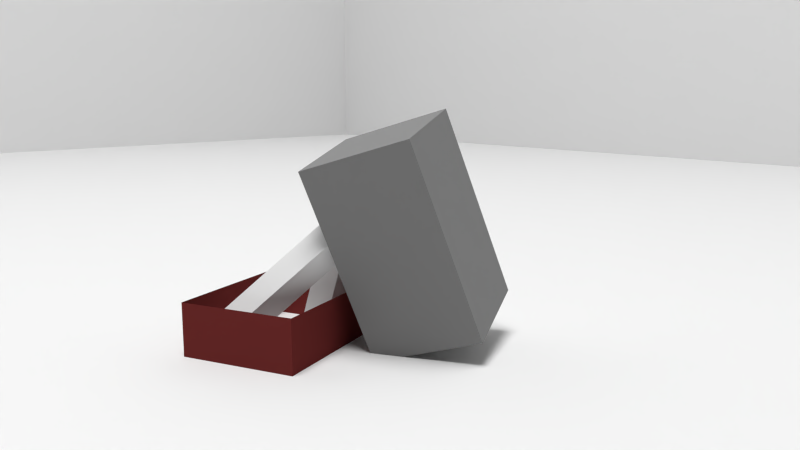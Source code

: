 # Source: Shot_4_-_Kamera.blend  (saved by Blender 2.72.0; exported with 4.5.12 LTS)
import bpy
from mathutils import Matrix  # noqa: F401  (used for matrix-valued properties, if any)

bpy.ops.wm.read_factory_settings(use_empty=True)
scene = bpy.context.scene
scene.name = 'Scene'

# ---- collections
col_collection_1 = bpy.data.collections.new('Collection 1'); scene.collection.children.link(col_collection_1)

# ---- materials (node trees are filled in below, after node groups)
mat_kiste = bpy.data.materials.new('Kiste')
mat_kiste.alpha_threshold = 0.0
mat_kiste.roughness = 0.5
mat_figure_black = bpy.data.materials.new('Figure Black')
mat_figure_black.alpha_threshold = 0.0
mat_figure_black.roughness = 0.5
mat_light_01_white = bpy.data.materials.new('Light 01 White')
mat_light_01_white.alpha_threshold = 0.0
mat_light_01_white.roughness = 0.5

# ---- material node trees
mat_kiste.use_nodes = True; mat_kiste.node_tree.nodes.clear()
_N = mat_kiste.node_tree.nodes; _L = mat_kiste.node_tree.links
n0 = _N.new('ShaderNodeOutputMaterial'); n0.name = 'Material Output'; n0.location = (300, 300)
n1 = _N.new('ShaderNodeBsdfDiffuse'); n1.name = 'Diffuse BSDF'; n1.location = (10, 300)
n1.inputs[0].default_value = (0.1679, 0.02842, 0.02682, 1.0)
_L.new(n1.outputs[0], n0.inputs[0])
n0.is_active_output = True
mat_figure_black.use_nodes = True; mat_figure_black.node_tree.nodes.clear()
_N = mat_figure_black.node_tree.nodes; _L = mat_figure_black.node_tree.links
n0 = _N.new('ShaderNodeOutputMaterial'); n0.name = 'Material Output'; n0.location = (300, 300)
n1 = _N.new('ShaderNodeBsdfDiffuse'); n1.name = 'Diffuse BSDF'; n1.location = (10, 300)
n1.inputs[0].default_value = (0.25, 0.25, 0.25, 1.0)
_L.new(n1.outputs[0], n0.inputs[0])
n0.is_active_output = True
mat_light_01_white.use_nodes = True; mat_light_01_white.node_tree.nodes.clear()
_N = mat_light_01_white.node_tree.nodes; _L = mat_light_01_white.node_tree.links
n0 = _N.new('ShaderNodeOutputMaterial'); n0.name = 'Material Output'; n0.location = (300, 300)
n1 = _N.new('ShaderNodeEmission'); n1.name = 'Emission'; n1.location = (110, 300)
n1.inputs[0].default_value = (0.8, 0.8, 0.8, 1.0)
n1.inputs[1].default_value = 25.0
_L.new(n1.outputs[0], n0.inputs[0])
n0.is_active_output = True

# ---- world
world_world = bpy.data.worlds.new('World'); scene.world = world_world
world_world.color = (0.05088, 0.05088, 0.05088)
world_world.use_sun_shadow = False
world_world.sun_shadow_jitter_overblur = 0.0
world_world.cycles.sampling_method = 'MANUAL'
world_world.cycles.sample_map_resolution = 256

# ---- cameras
cam_camera = bpy.data.cameras.new('Camera')
cam_camera.clip_end = 100.0
cam_camera.lens = 40.0
cam_camera.sensor_width = 40.0
cam_camera.sensor_height = 18.0
cam_camera.ortho_scale = 7.314
cam_camera.dof.focus_distance = 0.0

# ---- meshes
me_cube_004 = bpy.data.meshes.new('Cube.004')
me_cube_004.from_pydata([(-1.0, -1.0, -1.0), (-1.0, 1.0, -1.0), (1.0, 1.0, -1.0), (1.0, -1.0, -1.0), (-1.0, -1.0, 1.0), (-1.0, 1.0, 1.0), (1.0, 1.0, 1.0), (1.0, -1.0, 1.0)], [], [(4, 5, 1, 0), (5, 6, 2, 1), (6, 7, 3, 2), (7, 4, 0, 3), (0, 1, 2, 3), (7, 6, 5, 4)])
me_cube_004.use_remesh_preserve_volume = False
me_cube_004.use_remesh_preserve_attributes = False
me_cube_004.use_mirror_vertex_groups = False
me_cube_004.update()
me_cube_002 = bpy.data.meshes.new('Cube.002')
me_cube_002.from_pydata([(-1.0, -1.0, -1.0), (-1.0, 1.0, -1.0), (1.0, 1.0, -1.0), (1.0, -1.0, -1.0), (-1.0, -1.0, 1.0), (-1.0, 1.0, 1.0), (1.0, 1.0, 1.0), (1.0, -1.0, 1.0)], [], [(4, 5, 1, 0), (5, 6, 2, 1), (6, 7, 3, 2), (7, 4, 0, 3), (0, 1, 2, 3), (7, 6, 5, 4)])
me_cube_002.use_remesh_preserve_volume = False
me_cube_002.use_remesh_preserve_attributes = False
me_cube_002.use_mirror_vertex_groups = False
me_cube_002.update()
me_cube_001 = bpy.data.meshes.new('Cube.001')
me_cube_001.from_pydata([(-1.378, -1.0, 0.03396), (-1.378, 1.0, 0.03396), (1.378, 1.0, 0.03396), (1.378, -1.0, 0.03396), (-1.378, -1.0, 1.0), (-1.378, 1.0, 1.0), (1.378, 1.0, 1.0), (1.378, -1.0, 1.0)], [], [(4, 5, 1, 0), (5, 6, 2, 1), (6, 7, 3, 2), (7, 4, 0, 3), (7, 6, 5, 4)])
me_cube_001.materials.append(mat_kiste)
me_cube_001.use_remesh_preserve_volume = False
me_cube_001.use_remesh_preserve_attributes = False
me_cube_001.use_mirror_vertex_groups = False
me_cube_001.update()
me_cube = bpy.data.meshes.new('Cube')
me_cube.from_pydata([(-1.0, -1.0, -1.0), (-1.0, 1.0, -1.0), (1.0, 1.0, -1.0), (1.0, -1.0, -1.0), (-1.0, -1.0, 0.0), (-1.0, 1.0, 0.0), (-1.0, 0.0, -1.0), (1.0, 1.0, 0.0), (0.0, 1.0, -1.0), (1.0, -1.0, 0.0), (1.0, 0.0, -1.0), (0.0, -1.0, -1.0), (-1.0, 0.0, 0.0), (0.0, 1.0, 0.0), (1.0, 0.0, 0.0), (0.0, -1.0, 0.0), (0.0, 0.0, -1.0), (-1.0, 1.0, -0.5), (-1.0, -0.5, -1.0), (1.0, 1.0, -0.5), (-0.5, 1.0, -1.0), (1.0, -1.0, -0.5), (1.0, 0.5, -1.0), (0.5, -1.0, -1.0), (-1.0, -1.0, -0.5), (-1.0, 0.5, -1.0), (0.5, 1.0, -1.0), (1.0, -0.5, -1.0), (-0.5, -1.0, -1.0), (-1.0, 0.0, -0.5), (-1.0, -0.5, 0.0), (-1.0, 0.5, 0.0), (0.0, 1.0, -0.5), (-0.5, 1.0, 0.0), (0.5, 1.0, 0.0), (1.0, 0.0, -0.5), (1.0, 0.5, 0.0), (1.0, -0.5, 0.0), (0.0, -1.0, -0.5), (0.5, -1.0, 0.0), (-0.5, -1.0, 0.0), (0.5, 0.0, -1.0), (-0.5, 0.0, -1.0), (0.0, -0.5, -1.0), (0.0, 0.5, -1.0), (-1.0, 0.5, -0.5), (0.5, 1.0, -0.5), (1.0, -0.5, -0.5), (-0.5, -1.0, -0.5), (0.5, 0.5, -1.0), (-1.0, -0.5, -0.5), (-0.5, 1.0, -0.5), (1.0, 0.5, -0.5), (0.5, -1.0, -0.5), (0.5, -0.5, -1.0), (-0.5, -0.5, -1.0), (-0.5, 0.5, -1.0), (-1.0, 1.0, -0.75), (-1.0, -0.75, -1.0), (1.0, 1.0, -0.75), (-0.75, 1.0, -1.0), (1.0, -1.0, -0.75), (1.0, 0.75, -1.0), (0.75, -1.0, -1.0), (-1.0, -1.0, -0.25), (-1.0, 0.25, -1.0), (0.25, 1.0, -1.0), (1.0, -0.25, -1.0), (-0.25, -1.0, -1.0), (-1.0, 0.0, -0.75), (-1.0, -0.75, 0.0), (-1.0, 0.25, 0.0), (0.0, 1.0, -0.75), (-0.75, 1.0, 0.0), (0.25, 1.0, 0.0), (1.0, 0.0, -0.75), (1.0, 0.75, 0.0), (1.0, -0.25, 0.0), (0.0, -1.0, -0.75), (0.75, -1.0, 0.0), (-0.25, -1.0, 0.0), (0.75, 0.0, -1.0), (-0.25, 0.0, -1.0), (0.0, -0.75, -1.0), (0.0, 0.25, -1.0), (-1.0, 1.0, -0.25), (-1.0, -0.25, -1.0), (1.0, 1.0, -0.25), (-0.25, 1.0, -1.0), (1.0, -1.0, -0.25), (1.0, 0.25, -1.0), (0.25, -1.0, -1.0), (-1.0, -1.0, -0.75), (-1.0, 0.75, -1.0), (0.75, 1.0, -1.0), (1.0, -0.75, -1.0), (-0.75, -1.0, -1.0), (-1.0, 0.0, -0.25), (-1.0, -0.25, 0.0), (-1.0, 0.75, 0.0), (0.0, 1.0, -0.25), (-0.25, 1.0, 0.0), (0.75, 1.0, 0.0), (1.0, 0.0, -0.25), (1.0, 0.25, 0.0), (1.0, -0.75, 0.0), (0.0, -1.0, -0.25), (0.25, -1.0, 0.0), (-0.75, -1.0, 0.0), (0.25, 0.0, -1.0), (-0.75, 0.0, -1.0), (0.0, -0.25, -1.0), (0.0, 0.75, -1.0), (-1.0, 0.5, -0.75), (-1.0, 0.5, -0.25), (-1.0, 0.25, -0.5), (-1.0, 0.75, -0.5), (0.5, 1.0, -0.75), (0.5, 1.0, -0.25), (0.25, 1.0, -0.5), (0.75, 1.0, -0.5), (1.0, -0.5, -0.75), (1.0, -0.5, -0.25), (1.0, -0.25, -0.5), (1.0, -0.75, -0.5), (-0.5, -1.0, -0.75), (-0.5, -1.0, -0.25), (-0.25, -1.0, -0.5), (-0.75, -1.0, -0.5), (0.75, 0.5, -1.0), (0.25, 0.5, -1.0), (0.5, 0.25, -1.0), (0.5, 0.75, -1.0), (-1.0, -0.5, -0.75), (-1.0, -0.5, -0.25), (-1.0, -0.75, -0.5), (-1.0, -0.25, -0.5), (-0.5, 1.0, -0.75), (-0.5, 1.0, -0.25), (-0.75, 1.0, -0.5), (-0.25, 1.0, -0.5), (1.0, 0.5, -0.75), (1.0, 0.5, -0.25), (1.0, 0.75, -0.5), (1.0, 0.25, -0.5), (0.5, -1.0, -0.75), (0.5, -1.0, -0.25), (0.75, -1.0, -0.5), (0.25, -1.0, -0.5), (0.75, -0.5, -1.0), (0.25, -0.5, -1.0), (0.5, -0.75, -1.0), (0.5, -0.25, -1.0), (-0.25, -0.5, -1.0), (-0.75, -0.5, -1.0), (-0.5, -0.75, -1.0), (-0.5, -0.25, -1.0), (-0.25, 0.5, -1.0), (-0.75, 0.5, -1.0), (-0.5, 0.25, -1.0), (-0.5, 0.75, -1.0), (-1.0, 0.75, -0.75), (0.75, 1.0, -0.75), (1.0, -0.75, -0.75), (-0.75, -1.0, -0.75), (0.75, 0.75, -1.0), (-1.0, -0.25, -0.75), (-0.25, 1.0, -0.75), (1.0, 0.25, -0.75), (0.25, -1.0, -0.75), (0.75, -0.25, -1.0), (-0.25, -0.25, -1.0), (-0.25, 0.75, -1.0), (-1.0, 0.25, -0.75), (-1.0, 0.25, -0.25), (-1.0, 0.75, -0.25), (0.25, 1.0, -0.75), (0.25, 1.0, -0.25), (0.75, 1.0, -0.25), (1.0, -0.25, -0.75), (1.0, -0.25, -0.25), (1.0, -0.75, -0.25), (-0.25, -1.0, -0.75), (-0.25, -1.0, -0.25), (-0.75, -1.0, -0.25), (0.75, 0.25, -1.0), (0.25, 0.25, -1.0), (0.25, 0.75, -1.0), (-1.0, -0.75, -0.75), (-1.0, -0.75, -0.25), (-1.0, -0.25, -0.25), (-0.75, 1.0, -0.75), (-0.75, 1.0, -0.25), (-0.25, 1.0, -0.25), (1.0, 0.75, -0.75), (1.0, 0.75, -0.25), (1.0, 0.25, -0.25), (0.75, -1.0, -0.75), (0.75, -1.0, -0.25), (0.25, -1.0, -0.25), (0.75, -0.75, -1.0), (0.25, -0.75, -1.0), (0.25, -0.25, -1.0), (-0.25, -0.75, -1.0), (-0.75, -0.75, -1.0), (-0.75, -0.25, -1.0), (-0.25, 0.25, -1.0), (-0.75, 0.25, -1.0), (-0.75, 0.75, -1.0), (-1.0, 1.0, -0.001367), (1.0, 1.0, -0.001367), (1.0, -1.0, -0.001367), (-1.0, 6.755e-08, -0.001367), (-1.397e-08, 1.0, -0.001367), (1.0, 6.755e-08, -0.001367), (-1.397e-08, -1.0, -0.001367), (-1.0, -1.0, -0.001367), (-1.0, -0.5, -0.001367), (-1.0, 0.5, -0.001367), (-0.5, 1.0, -0.001367), (0.5, 1.0, -0.001367), (1.0, 0.5, -0.001367), (1.0, -0.5, -0.001367), (0.5, -1.0, -0.001367), (-0.5, -1.0, -0.001367), (-1.0, -0.25, -0.001367), (-1.0, 0.75, -0.001367), (-0.25, 1.0, -0.001367), (0.75, 1.0, -0.001367), (1.0, 0.25, -0.001367), (1.0, -0.75, -0.001367), (0.25, -1.0, -0.001367), (-0.75, -1.0, -0.001367), (-1.0, -0.75, -0.001367), (-1.0, 0.25, -0.001367), (-0.75, 1.0, -0.001367), (0.25, 1.0, -0.001367), (1.0, 0.75, -0.001367), (1.0, -0.25, -0.001367), (0.75, -1.0, -0.001367), (-0.25, -1.0, -0.001367), (-1.0, -1.0, 0.7486), (-1.0, 1.0, 0.7486), (1.0, 1.0, 0.7486), (1.0, -1.0, 0.7486), (-1.0, 6.755e-08, 0.7486), (-1.397e-08, 1.0, 0.7486), (1.0, 6.755e-08, 0.7486), (-1.397e-08, -1.0, 0.7486), (-1.397e-08, 6.755e-08, 0.7486), (-1.0, -1.0, 0.2486), (-1.0, 0.5, 0.7486), (0.5, 1.0, 0.7486), (1.0, -0.5, 0.7486), (-0.5, -1.0, 0.7486), (-1.0, -0.5, 0.7486), (-1.0, 1.0, 0.2486), (-0.5, 1.0, 0.7486), (1.0, 1.0, 0.2486), (1.0, 0.5, 0.7486), (1.0, -1.0, 0.2486), (0.5, -1.0, 0.7486), (-1.0, 6.755e-08, 0.2486), (-1.397e-08, 1.0, 0.2486), (1.0, 6.755e-08, 0.2486), (-1.397e-08, -1.0, 0.2486), (-0.5, 6.755e-08, 0.7486), (0.5, 6.755e-08, 0.7486), (-1.397e-08, -0.5, 0.7486), (-1.397e-08, 0.5, 0.7486), (-0.5, 0.5, 0.7486), (-1.0, -0.5, 0.2486), (-1.0, 0.5, 0.2486), (-0.5, 1.0, 0.2486), (0.5, 1.0, 0.2486), (1.0, 0.5, 0.2486), (1.0, -0.5, 0.2486), (0.5, -1.0, 0.2486), (-0.5, -1.0, 0.2486), (-0.5, -0.5, 0.7486), (0.5, -0.5, 0.7486), (0.5, 0.5, 0.7486), (-1.0, -1.0, 0.4986), (-1.0, 0.75, 0.7486), (0.75, 1.0, 0.7486), (1.0, -0.75, 0.7486), (-0.75, -1.0, 0.7486), (-1.0, -0.25, 0.7486), (-1.0, 1.0, -0.001367), (-0.25, 1.0, 0.7486), (1.0, 1.0, -0.001367), (1.0, 0.25, 0.7486), (1.0, -1.0, -0.001367), (0.25, -1.0, 0.7486), (-1.0, 6.755e-08, -0.001367), (-1.397e-08, 1.0, -0.001367), (1.0, 6.755e-08, -0.001367), (-1.397e-08, -1.0, -0.001367), (-0.75, 6.755e-08, 0.7486), (0.25, 6.755e-08, 0.7486), (-1.397e-08, -0.75, 0.7486), (-1.397e-08, 0.25, 0.7486), (-1.0, -1.0, -0.001367), (-1.0, 0.25, 0.7486), (0.25, 1.0, 0.7486), (1.0, -0.25, 0.7486), (-0.25, -1.0, 0.7486), (-1.0, -0.75, 0.7486), (-1.0, 1.0, 0.4986), (-0.75, 1.0, 0.7486), (1.0, 1.0, 0.4986), (1.0, 0.75, 0.7486), (1.0, -1.0, 0.4986), (0.75, -1.0, 0.7486), (-1.0, 6.755e-08, 0.4986), (-1.397e-08, 1.0, 0.4986), (1.0, 6.755e-08, 0.4986), (-1.397e-08, -1.0, 0.4986), (-0.25, 6.755e-08, 0.7486), (0.75, 6.755e-08, 0.7486), (-1.397e-08, -0.25, 0.7486), (-1.397e-08, 0.75, 0.7486), (-0.75, 0.5, 0.7486), (-0.25, 0.5, 0.7486), (-0.5, 0.25, 0.7486), (-0.5, 0.75, 0.7486), (-1.0, -0.5, -0.001367), (-1.0, -0.5, 0.4986), (-1.0, -0.75, 0.2486), (-1.0, -0.25, 0.2486), (-1.0, 0.5, -0.001367), (-1.0, 0.5, 0.4986), (-1.0, 0.25, 0.2486), (-1.0, 0.75, 0.2486), (-0.5, 1.0, -0.001367), (-0.5, 1.0, 0.4986), (-0.75, 1.0, 0.2486), (-0.25, 1.0, 0.2486), (0.5, 1.0, -0.001367), (0.5, 1.0, 0.4986), (0.25, 1.0, 0.2486), (0.75, 1.0, 0.2486), (1.0, 0.5, -0.001367), (1.0, 0.5, 0.4986), (1.0, 0.75, 0.2486), (1.0, 0.25, 0.2486), (1.0, -0.5, -0.001367), (1.0, -0.5, 0.4986), (1.0, -0.25, 0.2486), (1.0, -0.75, 0.2486), (0.5, -1.0, -0.001367), (0.5, -1.0, 0.4986), (0.75, -1.0, 0.2486), (0.25, -1.0, 0.2486), (-0.5, -1.0, -0.001367), (-0.5, -1.0, 0.4986), (-0.25, -1.0, 0.2486), (-0.75, -1.0, 0.2486), (-0.75, -0.5, 0.7486), (-0.25, -0.5, 0.7486), (-0.5, -0.75, 0.7486), (-0.5, -0.25, 0.7486), (0.25, -0.5, 0.7486), (0.75, -0.5, 0.7486), (0.5, -0.75, 0.7486), (0.5, -0.25, 0.7486), (0.25, 0.5, 0.7486), (0.75, 0.5, 0.7486), (0.5, 0.25, 0.7486), (0.5, 0.75, 0.7486), (-0.75, 0.75, 0.7486), (-1.0, -0.25, -0.001367), (-1.0, 0.75, -0.001367), (-0.25, 1.0, -0.001367), (0.75, 1.0, -0.001367), (1.0, 0.25, -0.001367), (1.0, -0.75, -0.001367), (0.25, -1.0, -0.001367), (-0.75, -1.0, -0.001367), (-0.75, -0.25, 0.7486), (0.25, -0.25, 0.7486), (0.25, 0.75, 0.7486), (-0.75, 0.25, 0.7486), (-0.25, 0.25, 0.7486), (-0.25, 0.75, 0.7486), (-1.0, -0.75, -0.001367), (-1.0, -0.75, 0.4986), (-1.0, -0.25, 0.4986), (-1.0, 0.25, -0.001367), (-1.0, 0.25, 0.4986), (-1.0, 0.75, 0.4986), (-0.75, 1.0, -0.001367), (-0.75, 1.0, 0.4986), (-0.25, 1.0, 0.4986), (0.25, 1.0, -0.001367), (0.25, 1.0, 0.4986), (0.75, 1.0, 0.4986), (1.0, 0.75, -0.001367), (1.0, 0.75, 0.4986), (1.0, 0.25, 0.4986), (1.0, -0.25, -0.001367), (1.0, -0.25, 0.4986), (1.0, -0.75, 0.4986), (0.75, -1.0, -0.001367), (0.75, -1.0, 0.4986), (0.25, -1.0, 0.4986), (-0.25, -1.0, -0.001367), (-0.25, -1.0, 0.4986), (-0.75, -1.0, 0.4986), (-0.75, -0.75, 0.7486), (-0.25, -0.75, 0.7486), (-0.25, -0.25, 0.7486), (0.25, -0.75, 0.7486), (0.75, -0.75, 0.7486), (0.75, -0.25, 0.7486), (0.25, 0.25, 0.7486), (0.75, 0.25, 0.7486), (0.75, 0.75, 0.7486), (-1.0, -1.0, 0.7486), (-1.0, 1.0, 0.7486), (1.0, 1.0, 0.7486), (1.0, -1.0, 0.7486), (-1.0, 6.755e-08, 0.7486), (-1.397e-08, 1.0, 0.7486), (1.0, 6.755e-08, 0.7486), (-1.397e-08, -1.0, 0.7486), (-1.397e-08, 6.755e-08, 0.7486), (-1.0, -1.0, 0.2486), (-1.0, 0.5, 0.7486), (0.5, 1.0, 0.7486), (1.0, -0.5, 0.7486), (-0.5, -1.0, 0.7486), (-1.0, -0.5, 0.7486), (-1.0, 1.0, 0.2486), (-0.5, 1.0, 0.7486), (1.0, 1.0, 0.2486), (1.0, 0.5, 0.7486), (1.0, -1.0, 0.2486), (0.5, -1.0, 0.7486), (-1.0, 6.755e-08, 0.2486), (-1.397e-08, 1.0, 0.2486), (1.0, 6.755e-08, 0.2486), (-1.397e-08, -1.0, 0.2486), (-0.5, 6.755e-08, 0.7486), (0.5, 6.755e-08, 0.7486), (-1.397e-08, -0.5, 0.7486), (-1.397e-08, 0.5, 0.7486), (-0.5, 0.5, 0.7486), (-1.0, -0.5, 0.2486), (-1.0, 0.5, 0.2486), (-0.5, 1.0, 0.2486), (0.5, 1.0, 0.2486), (1.0, 0.5, 0.2486), (1.0, -0.5, 0.2486), (0.5, -1.0, 0.2486), (-0.5, -1.0, 0.2486), (-0.5, -0.5, 0.7486), (0.5, -0.5, 0.7486), (0.5, 0.5, 0.7486), (-1.0, -1.0, 0.4986), (-1.0, 0.75, 0.7486), (0.75, 1.0, 0.7486), (1.0, -0.75, 0.7486), (-0.75, -1.0, 0.7486), (-1.0, -0.25, 0.7486), (-1.0, 1.0, -0.001367), (-0.25, 1.0, 0.7486), (1.0, 1.0, -0.001367), (1.0, 0.25, 0.7486), (1.0, -1.0, -0.001367), (0.25, -1.0, 0.7486), (-1.0, 6.755e-08, -0.001367), (-1.397e-08, 1.0, -0.001367), (1.0, 6.755e-08, -0.001367), (-1.397e-08, -1.0, -0.001367), (-0.75, 6.755e-08, 0.7486), (0.25, 6.755e-08, 0.7486), (-1.397e-08, -0.75, 0.7486), (-1.397e-08, 0.25, 0.7486), (-1.0, -1.0, -0.001367), (-1.0, 0.25, 0.7486), (0.25, 1.0, 0.7486), (1.0, -0.25, 0.7486), (-0.25, -1.0, 0.7486), (-1.0, -0.75, 0.7486), (-1.0, 1.0, 0.4986), (-0.75, 1.0, 0.7486), (1.0, 1.0, 0.4986), (1.0, 0.75, 0.7486), (1.0, -1.0, 0.4986), (0.75, -1.0, 0.7486), (-1.0, 6.755e-08, 0.4986), (-1.397e-08, 1.0, 0.4986), (1.0, 6.755e-08, 0.4986), (-1.397e-08, -1.0, 0.4986), (-0.25, 6.755e-08, 0.7486), (0.75, 6.755e-08, 0.7486), (-1.397e-08, -0.25, 0.7486), (-1.397e-08, 0.75, 0.7486), (-0.75, 0.5, 0.7486), (-0.25, 0.5, 0.7486), (-0.5, 0.25, 0.7486), (-0.5, 0.75, 0.7486), (-1.0, -0.5, -0.001367), (-1.0, -0.5, 0.4986), (-1.0, -0.75, 0.2486), (-1.0, -0.25, 0.2486), (-1.0, 0.5, -0.001367), (-1.0, 0.5, 0.4986), (-1.0, 0.25, 0.2486), (-1.0, 0.75, 0.2486), (-0.5, 1.0, -0.001367), (-0.5, 1.0, 0.4986), (-0.75, 1.0, 0.2486), (-0.25, 1.0, 0.2486), (0.5, 1.0, -0.001367), (0.5, 1.0, 0.4986), (0.25, 1.0, 0.2486), (0.75, 1.0, 0.2486), (1.0, 0.5, -0.001367), (1.0, 0.5, 0.4986), (1.0, 0.75, 0.2486), (1.0, 0.25, 0.2486), (1.0, -0.5, -0.001367), (1.0, -0.5, 0.4986), (1.0, -0.25, 0.2486), (1.0, -0.75, 0.2486), (0.5, -1.0, -0.001367), (0.5, -1.0, 0.4986), (0.75, -1.0, 0.2486), (0.25, -1.0, 0.2486), (-0.5, -1.0, -0.001367), (-0.5, -1.0, 0.4986), (-0.25, -1.0, 0.2486), (-0.75, -1.0, 0.2486), (-0.75, -0.5, 0.7486), (-0.25, -0.5, 0.7486), (-0.5, -0.75, 0.7486), (-0.5, -0.25, 0.7486), (0.25, -0.5, 0.7486), (0.75, -0.5, 0.7486), (0.5, -0.75, 0.7486), (0.5, -0.25, 0.7486), (0.25, 0.5, 0.7486), (0.75, 0.5, 0.7486), (0.5, 0.25, 0.7486), (0.5, 0.75, 0.7486), (-0.75, 0.75, 0.7486), (-1.0, -0.25, -0.001367), (-1.0, 0.75, -0.001367), (-0.25, 1.0, -0.001367), (0.75, 1.0, -0.001367), (1.0, 0.25, -0.001367), (1.0, -0.75, -0.001367), (0.25, -1.0, -0.001367), (-0.75, -1.0, -0.001367), (-0.75, -0.25, 0.7486), (0.25, -0.25, 0.7486), (0.25, 0.75, 0.7486), (-0.75, 0.25, 0.7486), (-0.25, 0.25, 0.7486), (-0.25, 0.75, 0.7486), (-1.0, -0.75, -0.001367), (-1.0, -0.75, 0.4986), (-1.0, -0.25, 0.4986), (-1.0, 0.25, -0.001367), (-1.0, 0.25, 0.4986), (-1.0, 0.75, 0.4986), (-0.75, 1.0, -0.001367), (-0.75, 1.0, 0.4986), (-0.25, 1.0, 0.4986), (0.25, 1.0, -0.001367), (0.25, 1.0, 0.4986), (0.75, 1.0, 0.4986), (1.0, 0.75, -0.001367), (1.0, 0.75, 0.4986), (1.0, 0.25, 0.4986), (1.0, -0.25, -0.001367), (1.0, -0.25, 0.4986), (1.0, -0.75, 0.4986), (0.75, -1.0, -0.001367), (0.75, -1.0, 0.4986), (0.25, -1.0, 0.4986), (-0.25, -1.0, -0.001367), (-0.25, -1.0, 0.4986), (-0.75, -1.0, 0.4986), (-0.75, -0.75, 0.7486), (-0.25, -0.75, 0.7486), (-0.25, -0.25, 0.7486), (0.25, -0.75, 0.7486), (0.75, -0.75, 0.7486), (0.75, -0.25, 0.7486), (0.25, 0.25, 0.7486), (0.75, 0.25, 0.7486), (0.75, 0.75, 0.7486)], [(241, 418), (242, 419), (243, 420), (244, 421), (245, 422), (246, 423), (247, 424), (248, 425), (249, 426), (250, 427), (251, 428), (252, 429), (253, 430), (254, 431), (255, 432), (256, 433), (257, 434), (258, 435), (259, 436), (260, 437), (261, 438), (262, 439), (263, 440), (264, 441), (265, 442), (266, 443), (267, 444), (268, 445), (269, 446), (270, 447), (271, 448), (272, 449), (273, 450), (274, 451), (275, 452), (276, 453), (277, 454), (278, 455), (279, 456), (280, 457), (281, 458), (282, 459), (283, 460), (284, 461), (285, 462), (286, 463), (287, 464), (288, 465), (289, 466), (290, 467), (291, 468), (292, 469), (293, 470), (294, 471), (295, 472), (296, 473), (297, 474), (298, 475), (299, 476), (300, 477), (301, 478), (302, 479), (303, 480), (304, 481), (305, 482), (306, 483), (307, 484), (308, 485), (309, 486), (310, 487), (311, 488), (312, 489), (313, 490), (314, 491), (315, 492), (316, 493), (317, 494), (318, 495), (319, 496), (320, 497), (321, 498), (322, 499), (323, 500), (324, 501), (325, 502), (326, 503), (327, 504), (328, 505), (329, 506), (330, 507), (331, 508), (332, 509), (333, 510), (334, 511), (335, 512), (336, 513), (337, 514), (338, 515), (339, 516), (340, 517), (341, 518), (342, 519), (343, 520), (344, 521), (345, 522), (346, 523), (347, 524), (348, 525), (349, 526), (350, 527), (351, 528), (352, 529), (353, 530), (354, 531), (355, 532), (356, 533), (357, 534), (358, 535), (359, 536), (360, 537), (361, 538), (362, 539), (363, 540), (364, 541), (365, 542), (366, 543), (367, 544), (368, 545), (369, 546), (370, 547), (371, 548), (372, 549), (373, 550), (374, 551), (375, 552), (376, 553), (377, 554), (378, 555), (379, 556), (380, 557), (381, 558), (382, 559), (383, 560), (384, 561), (385, 562), (386, 563), (387, 564), (388, 565), (389, 566), (390, 567), (391, 568), (392, 569), (393, 570), (394, 571), (395, 572), (396, 573), (397, 574), (398, 575), (399, 576), (400, 577), (401, 578), (402, 579), (403, 580), (404, 581), (405, 582), (406, 583), (407, 584), (408, 585), (409, 586), (410, 587), (411, 588), (412, 589), (413, 590), (414, 591), (415, 592), (416, 593), (417, 594)], [(161, 57, 1, 93), (162, 59, 2, 94), (163, 61, 3, 95), (164, 92, 0, 96), (165, 94, 2, 62), (166, 69, 6, 86), (167, 72, 8, 88), (168, 75, 10, 90), (169, 78, 11, 91), (170, 81, 10, 67), (171, 82, 16, 111), (172, 88, 8, 112), (173, 113, 25, 65), (174, 114, 45, 115), (175, 85, 17, 116), (176, 117, 26, 66), (177, 118, 46, 119), (178, 87, 19, 120), (179, 121, 27, 67), (180, 122, 47, 123), (181, 89, 21, 124), (182, 125, 28, 68), (183, 126, 48, 127), (184, 64, 24, 128), (185, 129, 22, 90), (186, 130, 49, 131), (187, 66, 26, 132), (188, 133, 18, 58), (189, 134, 50, 135), (190, 97, 29, 136), (191, 137, 20, 60), (192, 138, 51, 139), (193, 100, 32, 140), (194, 141, 22, 62), (195, 142, 52, 143), (196, 103, 35, 144), (197, 145, 23, 63), (198, 146, 53, 147), (199, 106, 38, 148), (200, 149, 27, 95), (201, 150, 54, 151), (202, 109, 41, 152), (203, 153, 43, 83), (204, 154, 55, 155), (205, 110, 42, 156), (206, 157, 44, 84), (207, 158, 56, 159), (208, 60, 20, 160), (113, 161, 93, 25), (45, 116, 161, 113), (116, 17, 57, 161), (117, 162, 94, 26), (46, 120, 162, 117), (120, 19, 59, 162), (121, 163, 95, 27), (47, 124, 163, 121), (124, 21, 61, 163), (125, 164, 96, 28), (48, 128, 164, 125), (128, 24, 92, 164), (129, 165, 62, 22), (49, 132, 165, 129), (132, 26, 94, 165), (133, 166, 86, 18), (50, 136, 166, 133), (136, 29, 69, 166), (137, 167, 88, 20), (51, 140, 167, 137), (140, 32, 72, 167), (141, 168, 90, 22), (52, 144, 168, 141), (144, 35, 75, 168), (145, 169, 91, 23), (53, 148, 169, 145), (148, 38, 78, 169), (149, 170, 67, 27), (54, 152, 170, 149), (152, 41, 81, 170), (153, 171, 111, 43), (55, 156, 171, 153), (156, 42, 82, 171), (157, 172, 112, 44), (56, 160, 172, 157), (160, 20, 88, 172), (69, 173, 65, 6), (29, 115, 173, 69), (115, 45, 113, 173), (97, 174, 115, 29), (12, 71, 174, 97), (71, 31, 114, 174), (114, 175, 116, 45), (31, 99, 175, 114), (99, 5, 85, 175), (72, 176, 66, 8), (32, 119, 176, 72), (119, 46, 117, 176), (100, 177, 119, 32), (13, 74, 177, 100), (74, 34, 118, 177), (118, 178, 120, 46), (34, 102, 178, 118), (102, 7, 87, 178), (75, 179, 67, 10), (35, 123, 179, 75), (123, 47, 121, 179), (103, 180, 123, 35), (14, 77, 180, 103), (77, 37, 122, 180), (122, 181, 124, 47), (37, 105, 181, 122), (105, 9, 89, 181), (78, 182, 68, 11), (38, 127, 182, 78), (127, 48, 125, 182), (106, 183, 127, 38), (15, 80, 183, 106), (80, 40, 126, 183), (126, 184, 128, 48), (40, 108, 184, 126), (108, 4, 64, 184), (81, 185, 90, 10), (41, 131, 185, 81), (131, 49, 129, 185), (109, 186, 131, 41), (16, 84, 186, 109), (84, 44, 130, 186), (130, 187, 132, 49), (44, 112, 187, 130), (112, 8, 66, 187), (92, 188, 58, 0), (24, 135, 188, 92), (135, 50, 133, 188), (64, 189, 135, 24), (4, 70, 189, 64), (70, 30, 134, 189), (134, 190, 136, 50), (30, 98, 190, 134), (98, 12, 97, 190), (57, 191, 60, 1), (17, 139, 191, 57), (139, 51, 137, 191), (85, 192, 139, 17), (5, 73, 192, 85), (73, 33, 138, 192), (138, 193, 140, 51), (33, 101, 193, 138), (101, 13, 100, 193), (59, 194, 62, 2), (19, 143, 194, 59), (143, 52, 141, 194), (87, 195, 143, 19), (7, 76, 195, 87), (76, 36, 142, 195), (142, 196, 144, 52), (36, 104, 196, 142), (104, 14, 103, 196), (61, 197, 63, 3), (21, 147, 197, 61), (147, 53, 145, 197), (89, 198, 147, 21), (9, 79, 198, 89), (79, 39, 146, 198), (146, 199, 148, 53), (39, 107, 199, 146), (107, 15, 106, 199), (63, 200, 95, 3), (23, 151, 200, 63), (151, 54, 149, 200), (91, 201, 151, 23), (11, 83, 201, 91), (83, 43, 150, 201), (150, 202, 152, 54), (43, 111, 202, 150), (111, 16, 109, 202), (68, 203, 83, 11), (28, 155, 203, 68), (155, 55, 153, 203), (96, 204, 155, 28), (0, 58, 204, 96), (58, 18, 154, 204), (154, 205, 156, 55), (18, 86, 205, 154), (86, 6, 110, 205), (82, 206, 84, 16), (42, 159, 206, 82), (159, 56, 157, 206), (110, 207, 159, 42), (6, 65, 207, 110), (65, 25, 158, 207), (158, 208, 160, 56), (25, 93, 208, 158), (93, 1, 60, 208), (230, 222, 346, 376), (210, 228, 374, 290), (222, 238, 400, 346), (216, 232, 378, 302), (223, 239, 403, 350), (240, 215, 297, 406), (217, 233, 385, 326), (234, 212, 294, 388), (227, 219, 334, 373), (212, 225, 371, 294), (235, 209, 288, 391), (231, 223, 350, 377), (214, 229, 375, 296), (220, 236, 394, 338), (228, 220, 338, 374), (209, 226, 372, 288), (221, 237, 397, 342), (238, 214, 296, 400), (232, 224, 354, 378), (211, 230, 376, 292), (239, 211, 292, 403), (233, 216, 302, 385), (224, 240, 406, 354), (225, 217, 326, 371), (218, 234, 388, 330), (229, 221, 342, 375), (213, 227, 373, 295), (219, 235, 391, 334), (236, 213, 295, 394), (215, 231, 377, 297), (226, 218, 330, 372), (237, 210, 290, 397), (370, 309, 242, 283), (379, 298, 245, 287), (380, 299, 249, 320), (381, 304, 246, 321), (382, 322, 251, 303), (383, 323, 270, 324), (384, 289, 257, 325), (386, 327, 271, 328), (387, 314, 262, 329), (389, 331, 272, 332), (390, 308, 256, 333), (392, 335, 273, 336), (393, 315, 263, 337), (395, 339, 274, 340), (396, 310, 258, 341), (398, 343, 275, 344), (399, 316, 264, 345), (401, 347, 276, 348), (402, 312, 260, 349), (404, 351, 277, 352), (405, 317, 265, 353), (407, 355, 278, 356), (408, 282, 250, 357), (409, 358, 255, 307), (410, 359, 279, 360), (411, 318, 266, 361), (412, 362, 268, 300), (413, 363, 280, 364), (414, 319, 267, 365), (415, 366, 269, 301), (416, 367, 281, 368), (417, 284, 252, 369), (322, 370, 283, 251), (270, 325, 370, 322), (325, 257, 309, 370), (271, 329, 371, 326), (329, 262, 294, 371), (272, 333, 372, 330), (333, 256, 288, 372), (273, 337, 373, 334), (337, 263, 295, 373), (274, 341, 374, 338), (341, 258, 290, 374), (275, 345, 375, 342), (345, 264, 296, 375), (276, 349, 376, 346), (349, 260, 292, 376), (277, 353, 377, 350), (353, 265, 297, 377), (278, 357, 378, 354), (357, 250, 302, 378), (358, 379, 287, 255), (279, 361, 379, 358), (361, 266, 298, 379), (362, 380, 320, 268), (280, 365, 380, 362), (365, 267, 299, 380), (366, 381, 321, 269), (281, 369, 381, 366), (369, 252, 304, 381), (298, 382, 303, 245), (266, 324, 382, 298), (324, 270, 322, 382), (318, 383, 324, 266), (249, 301, 383, 318), (301, 269, 323, 383), (323, 384, 325, 270), (269, 321, 384, 323), (321, 246, 289, 384), (250, 328, 385, 302), (328, 271, 326, 385), (282, 386, 328, 250), (241, 307, 386, 282), (307, 255, 327, 386), (327, 387, 329, 271), (255, 287, 387, 327), (287, 245, 314, 387), (262, 332, 388, 294), (332, 272, 330, 388), (314, 389, 332, 262), (245, 303, 389, 314), (303, 251, 331, 389), (331, 390, 333, 272), (251, 283, 390, 331), (283, 242, 308, 390), (256, 336, 391, 288), (336, 273, 334, 391), (308, 392, 336, 256), (242, 309, 392, 308), (309, 257, 335, 392), (335, 393, 337, 273), (257, 289, 393, 335), (289, 246, 315, 393), (263, 340, 394, 295), (340, 274, 338, 394), (315, 395, 340, 263), (246, 304, 395, 315), (304, 252, 339, 395), (339, 396, 341, 274), (252, 284, 396, 339), (284, 243, 310, 396), (258, 344, 397, 290), (344, 275, 342, 397), (310, 398, 344, 258), (243, 311, 398, 310), (311, 259, 343, 398), (343, 399, 345, 275), (259, 291, 399, 343), (291, 247, 316, 399), (264, 348, 400, 296), (348, 276, 346, 400), (316, 401, 348, 264), (247, 305, 401, 316), (305, 253, 347, 401), (347, 402, 349, 276), (253, 285, 402, 347), (285, 244, 312, 402), (260, 352, 403, 292), (352, 277, 350, 403), (312, 404, 352, 260), (244, 313, 404, 312), (313, 261, 351, 404), (351, 405, 353, 277), (261, 293, 405, 351), (293, 248, 317, 405), (265, 356, 406, 297), (356, 278, 354, 406), (317, 407, 356, 265), (248, 306, 407, 317), (306, 254, 355, 407), (355, 408, 357, 278), (254, 286, 408, 355), (286, 241, 282, 408), (286, 409, 307, 241), (254, 360, 409, 286), (360, 279, 358, 409), (306, 410, 360, 254), (248, 300, 410, 306), (300, 268, 359, 410), (359, 411, 361, 279), (268, 320, 411, 359), (320, 249, 318, 411), (293, 412, 300, 248), (261, 364, 412, 293), (364, 280, 362, 412), (313, 413, 364, 261), (244, 285, 413, 313), (285, 253, 363, 413), (363, 414, 365, 280), (253, 305, 414, 363), (305, 247, 319, 414), (299, 415, 301, 249), (267, 368, 415, 299), (368, 281, 366, 415), (319, 416, 368, 267), (247, 291, 416, 319), (291, 259, 367, 416), (367, 417, 369, 281), (259, 311, 417, 367), (311, 243, 284, 417)])
me_cube.materials.append(mat_figure_black)
me_cube.use_remesh_preserve_volume = False
me_cube.use_remesh_preserve_attributes = False
me_cube.use_mirror_vertex_groups = False
me_cube.update()
me_plane_006 = bpy.data.meshes.new('Plane.006')
me_plane_006.from_pydata([(-1.0, -1.0, 0.0), (1.0, -1.0, 0.0), (-1.0, 1.0, 0.0), (1.0, 1.0, 0.0)], [], [(0, 1, 3, 2)])
me_plane_006.materials.append(mat_light_01_white)
me_plane_006.use_remesh_preserve_volume = False
me_plane_006.use_remesh_preserve_attributes = False
me_plane_006.use_mirror_vertex_groups = False
me_plane_006.update()
me_plane_005 = bpy.data.meshes.new('Plane.005')
me_plane_005.from_pydata([(-1.0, -1.0, 0.0), (1.0, -1.0, 0.0), (-1.0, 1.0, 0.0), (1.0, 1.0, 0.0)], [], [(0, 1, 3, 2)])
me_plane_005.use_remesh_preserve_volume = False
me_plane_005.use_remesh_preserve_attributes = False
me_plane_005.use_mirror_vertex_groups = False
me_plane_005.update()
me_plane_002 = bpy.data.meshes.new('Plane.002')
me_plane_002.from_pydata([(-1.0, -1.0, 0.0), (1.0, -1.0, 0.0), (-1.0, 1.0, 0.0), (1.0, 1.0, 0.0)], [], [(0, 1, 3, 2)])
me_plane_002.use_remesh_preserve_volume = False
me_plane_002.use_remesh_preserve_attributes = False
me_plane_002.use_mirror_vertex_groups = False
me_plane_002.update()
me_plane = bpy.data.meshes.new('Plane')
me_plane.from_pydata([(-1.0, -1.0, 0.0), (1.0, -1.0, 0.0), (-1.0, 1.0, 0.0), (1.0, 1.0, 0.0)], [], [(0, 1, 3, 2)])
me_plane.use_remesh_preserve_volume = False
me_plane.use_remesh_preserve_attributes = False
me_plane.use_mirror_vertex_groups = False
me_plane.update()

# ---- objects
ob_cube_004 = bpy.data.objects.new('Cube.004', me_cube_004)
ob_cube_002 = bpy.data.objects.new('Cube.002', me_cube_002)
ob_cube_001 = bpy.data.objects.new('Cube.001', me_cube_001)
ob_cube = bpy.data.objects.new('Cube', me_cube)
ob_plane_006 = bpy.data.objects.new('Plane.006', me_plane_006)
ob_plane_005 = bpy.data.objects.new('Plane.005', me_plane_005)
ob_plane_002 = bpy.data.objects.new('Plane.002', me_plane_002)
ob_plane = bpy.data.objects.new('Plane', me_plane)
ob_camera = bpy.data.objects.new('Camera', cam_camera)

# ---- transforms, parenting, visibility, modifiers, constraints
ob_cube_004.location = (-1.969, 3.962, 0.335)
ob_cube_004.rotation_euler = (1.687, 0.3537, 0.3425)
ob_cube_004.scale = (0.05435, 0.3876, 0.05435)
ob_cube_004.lineart.crease_threshold = 0.0
ob_cube_002.location = (-1.874, 3.765, 0.3541)
ob_cube_002.rotation_euler = (0.8331, 0.4799, -0.1763)
ob_cube_002.scale = (0.05435, 0.3876, 0.05435)
ob_cube_002.lineart.crease_threshold = 0.0
ob_cube_001.location = (-2.028, 3.746, 0.2168)
ob_cube_001.rotation_euler = (0.0, -0.0, -1.194)
ob_cube_001.scale = (-0.2382, -0.2382, -0.2382)
ob_cube_001.lineart.crease_threshold = 0.0
ob_cube.location = (-1.664, 4.044, 0.4881)
ob_cube.rotation_euler = (-0.2061, 0.2916, -2.717)
ob_cube.scale = (0.2221, 0.2221, 0.4442)
ob_cube.lineart.crease_threshold = 0.0
ob_plane_006.location = (0.0, 0.0, 19.95)
ob_plane_006.scale = (3.916, 3.916, 3.916)
ob_plane_006.lineart.crease_threshold = 0.0
ob_plane_005.location = (0.0, 12.21, 4.545)
ob_plane_005.rotation_euler = (1.571, -0.0, 0.0)
ob_plane_005.scale = (12.31, 12.31, 12.31)
ob_plane_005.lineart.crease_threshold = 0.0
ob_plane_002.location = (-12.04, -0.04393, 4.545)
ob_plane_002.rotation_euler = (1.571, 0.0, 1.571)
ob_plane_002.scale = (12.31, 12.31, 12.31)
ob_plane_002.lineart.crease_threshold = 0.0
ob_plane.location = (0.0, 0.0, 0.0)
ob_plane.scale = (12.31, 12.31, 12.31)
ob_plane.lineart.crease_threshold = 0.0
ob_camera.location = (0.5, 2.0, 1.0)
ob_camera.rotation_euler = (1.396, 0.0, 0.8203)
ob_camera.lock_rotations_4d = False
ob_camera.empty_display_type = 'ARROWS'
ob_camera.color = (0.0, 0.0, 0.0, 0.0)
ob_camera.display_type = 'WIRE'
ob_camera.lineart.crease_threshold = 0.0

# ---- collection membership
col_collection_1.objects.link(ob_cube_004)
col_collection_1.objects.link(ob_cube_002)
col_collection_1.objects.link(ob_cube_001)
col_collection_1.objects.link(ob_cube)
col_collection_1.objects.link(ob_plane_006)
col_collection_1.objects.link(ob_plane_005)
col_collection_1.objects.link(ob_plane_002)
col_collection_1.objects.link(ob_plane)
col_collection_1.objects.link(ob_camera)

# ---- scene / render settings (as saved in the file)
scene.camera = ob_camera
scene.frame_start = 610; scene.frame_end = 790; scene.frame_set(789)
scene.render.engine = 'CYCLES'
scene.render.image_settings.file_format = 'JPEG'
scene.render.image_settings.quality = 100
scene.render.fps = 30
scene.render.dither_intensity = 0.0
scene.render.use_placeholder = True
scene.render.use_overwrite = False
scene.render.use_persistent_data = True
scene.cycles.use_denoising = False
scene.cycles.samples = 10
scene.cycles.sampling_pattern = 'TABULATED_SOBOL'
scene.cycles.light_sampling_threshold = 0.0
scene.cycles.use_adaptive_sampling = False
scene.cycles.use_light_tree = False
scene.cycles.blur_glossy = 0.0
scene.cycles.pixel_filter_type = 'GAUSSIAN'
scene.cycles.sample_clamp_indirect = 0.0
scene.view_settings.view_transform = 'Standard'
bpy.context.view_layer.update()
